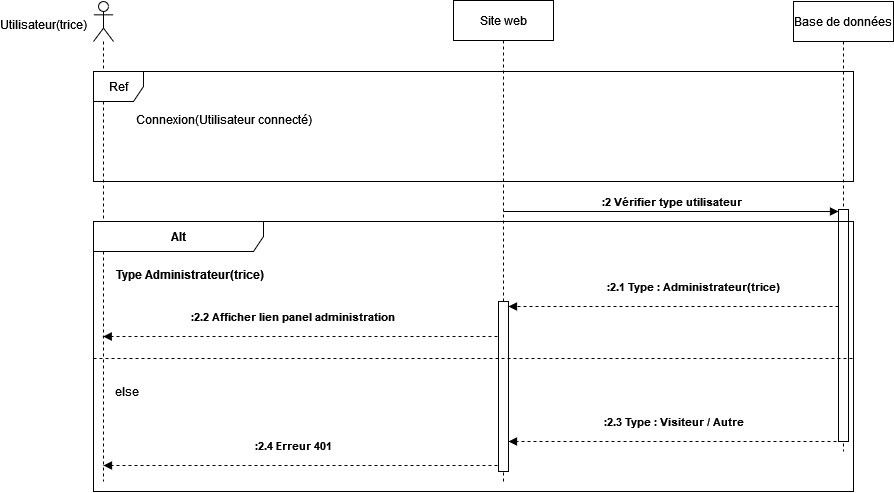

The diagram above was exported from draw.io. Its source (the exported page's mxGraphModel, read from the mxfile embedded in the PNG):
<mxGraphModel dx="1195" dy="661" grid="1" gridSize="10" guides="1" tooltips="1" connect="1" arrows="1" fold="1" page="1" pageScale="1" pageWidth="1100" pageHeight="850" math="0" shadow="0">
  <root>
    <mxCell id="0" />
    <mxCell id="1" parent="0" />
    <mxCell id="K7VLmVvrT1bJRGTB8yJL-1" value="" style="shape=umlLifeline;perimeter=lifelinePerimeter;whiteSpace=wrap;html=1;container=1;dropTarget=0;collapsible=0;recursiveResize=0;outlineConnect=0;portConstraint=eastwest;newEdgeStyle={&quot;edgeStyle&quot;:&quot;elbowEdgeStyle&quot;,&quot;elbow&quot;:&quot;vertical&quot;,&quot;curved&quot;:0,&quot;rounded&quot;:0};participant=umlActor;" parent="1" vertex="1">
      <mxGeometry x="140" y="70" width="20" height="480" as="geometry" />
    </mxCell>
    <mxCell id="K7VLmVvrT1bJRGTB8yJL-2" value="Utilisateur(trice)" style="text;html=1;strokeColor=none;fillColor=none;align=center;verticalAlign=middle;whiteSpace=wrap;rounded=0;" parent="1" vertex="1">
      <mxGeometry x="60" y="78" width="60" height="30" as="geometry" />
    </mxCell>
    <mxCell id="K7VLmVvrT1bJRGTB8yJL-3" value="Site web" style="shape=umlLifeline;perimeter=lifelinePerimeter;whiteSpace=wrap;html=1;container=1;dropTarget=0;collapsible=0;recursiveResize=0;outlineConnect=0;portConstraint=eastwest;newEdgeStyle={&quot;edgeStyle&quot;:&quot;elbowEdgeStyle&quot;,&quot;elbow&quot;:&quot;vertical&quot;,&quot;curved&quot;:0,&quot;rounded&quot;:0};" parent="1" vertex="1">
      <mxGeometry x="500" y="69" width="100" height="481" as="geometry" />
    </mxCell>
    <mxCell id="K7VLmVvrT1bJRGTB8yJL-5" value="Base de données" style="shape=umlLifeline;perimeter=lifelinePerimeter;whiteSpace=wrap;html=1;container=1;dropTarget=0;collapsible=0;recursiveResize=0;outlineConnect=0;portConstraint=eastwest;newEdgeStyle={&quot;edgeStyle&quot;:&quot;elbowEdgeStyle&quot;,&quot;elbow&quot;:&quot;vertical&quot;,&quot;curved&quot;:0,&quot;rounded&quot;:0};" parent="1" vertex="1">
      <mxGeometry x="840" y="70" width="100" height="450" as="geometry" />
    </mxCell>
    <mxCell id="K7VLmVvrT1bJRGTB8yJL-30" value="" style="html=1;points=[];perimeter=orthogonalPerimeter;outlineConnect=0;targetShapes=umlLifeline;portConstraint=eastwest;newEdgeStyle={&quot;edgeStyle&quot;:&quot;elbowEdgeStyle&quot;,&quot;elbow&quot;:&quot;vertical&quot;,&quot;curved&quot;:0,&quot;rounded&quot;:0};" parent="K7VLmVvrT1bJRGTB8yJL-5" vertex="1">
      <mxGeometry x="45" y="208" width="10" height="232" as="geometry" />
    </mxCell>
    <mxCell id="K7VLmVvrT1bJRGTB8yJL-8" value=":2 Vérifier type utilisateur" style="html=1;verticalAlign=bottom;endArrow=block;edgeStyle=elbowEdgeStyle;elbow=vertical;curved=0;rounded=0;fontStyle=1" parent="1" edge="1">
      <mxGeometry x="-0.001" width="80" relative="1" as="geometry">
        <mxPoint x="550" y="280" as="sourcePoint" />
        <mxPoint x="885" y="280" as="targetPoint" />
        <Array as="points">
          <mxPoint x="720" y="280" />
          <mxPoint x="535" y="333" />
        </Array>
        <mxPoint as="offset" />
      </mxGeometry>
    </mxCell>
    <mxCell id="K7VLmVvrT1bJRGTB8yJL-9" value="Alt" style="shape=umlFrame;whiteSpace=wrap;html=1;pointerEvents=0;recursiveResize=0;container=1;collapsible=0;width=170;fontStyle=1" parent="1" vertex="1">
      <mxGeometry x="140" y="290" width="760" height="270" as="geometry" />
    </mxCell>
    <mxCell id="K7VLmVvrT1bJRGTB8yJL-10" value="Type Administrateur(trice)" style="text;html=1;fontStyle=1" parent="K7VLmVvrT1bJRGTB8yJL-9" vertex="1">
      <mxGeometry width="100" height="20" relative="1" as="geometry">
        <mxPoint x="21" y="40" as="offset" />
      </mxGeometry>
    </mxCell>
    <mxCell id="K7VLmVvrT1bJRGTB8yJL-19" value=":2.1 Type : Administrateur(trice)" style="text;html=1;strokeColor=none;fillColor=none;align=center;verticalAlign=middle;whiteSpace=wrap;rounded=0;fontSize=11;fontStyle=1" parent="K7VLmVvrT1bJRGTB8yJL-9" vertex="1">
      <mxGeometry x="500" y="50" width="200" height="30" as="geometry" />
    </mxCell>
    <mxCell id="K7VLmVvrT1bJRGTB8yJL-21" value=":2.2 Afficher lien panel administration" style="text;html=1;strokeColor=none;fillColor=none;align=center;verticalAlign=middle;whiteSpace=wrap;rounded=0;fontSize=11;fontStyle=1" parent="K7VLmVvrT1bJRGTB8yJL-9" vertex="1">
      <mxGeometry x="80" y="80" width="240" height="30" as="geometry" />
    </mxCell>
    <mxCell id="K7VLmVvrT1bJRGTB8yJL-22" value="" style="html=1;verticalAlign=bottom;labelBackgroundColor=none;endArrow=block;endFill=1;dashed=1;rounded=0;" parent="K7VLmVvrT1bJRGTB8yJL-9" target="K7VLmVvrT1bJRGTB8yJL-1" edge="1">
      <mxGeometry width="160" relative="1" as="geometry">
        <mxPoint x="410" y="115" as="sourcePoint" />
        <mxPoint x="81" y="114.99999999999989" as="targetPoint" />
      </mxGeometry>
    </mxCell>
    <mxCell id="K7VLmVvrT1bJRGTB8yJL-23" value=":2.3 Type : Visiteur / Autre" style="text;html=1;strokeColor=none;fillColor=none;align=center;verticalAlign=middle;whiteSpace=wrap;rounded=0;fontSize=11;fontStyle=1" parent="K7VLmVvrT1bJRGTB8yJL-9" vertex="1">
      <mxGeometry x="494.5" y="185" width="171" height="30" as="geometry" />
    </mxCell>
    <mxCell id="K7VLmVvrT1bJRGTB8yJL-24" value="" style="html=1;verticalAlign=bottom;labelBackgroundColor=none;endArrow=block;endFill=1;dashed=1;rounded=0;" parent="K7VLmVvrT1bJRGTB8yJL-9" target="K7VLmVvrT1bJRGTB8yJL-31" edge="1">
      <mxGeometry width="160" relative="1" as="geometry">
        <mxPoint x="749" y="220" as="sourcePoint" />
        <mxPoint x="420" y="219.9999999999999" as="targetPoint" />
      </mxGeometry>
    </mxCell>
    <mxCell id="K7VLmVvrT1bJRGTB8yJL-25" value=":2.4 Erreur 401" style="text;html=1;strokeColor=none;fillColor=none;align=center;verticalAlign=middle;whiteSpace=wrap;rounded=0;fontSize=11;fontStyle=1" parent="K7VLmVvrT1bJRGTB8yJL-9" vertex="1">
      <mxGeometry x="55" y="209" width="290" height="30" as="geometry" />
    </mxCell>
    <mxCell id="K7VLmVvrT1bJRGTB8yJL-26" value="" style="html=1;verticalAlign=bottom;labelBackgroundColor=none;endArrow=block;endFill=1;dashed=1;rounded=0;" parent="K7VLmVvrT1bJRGTB8yJL-9" edge="1">
      <mxGeometry width="160" relative="1" as="geometry">
        <mxPoint x="410" y="244" as="sourcePoint" />
        <mxPoint x="10" y="244" as="targetPoint" />
      </mxGeometry>
    </mxCell>
    <mxCell id="K7VLmVvrT1bJRGTB8yJL-31" value="" style="html=1;points=[];perimeter=orthogonalPerimeter;outlineConnect=0;targetShapes=umlLifeline;portConstraint=eastwest;newEdgeStyle={&quot;edgeStyle&quot;:&quot;elbowEdgeStyle&quot;,&quot;elbow&quot;:&quot;vertical&quot;,&quot;curved&quot;:0,&quot;rounded&quot;:0};" parent="K7VLmVvrT1bJRGTB8yJL-9" vertex="1">
      <mxGeometry x="405" y="80" width="10" height="170" as="geometry" />
    </mxCell>
    <mxCell id="K7VLmVvrT1bJRGTB8yJL-11" value="else" style="line;strokeWidth=1;dashed=1;labelPosition=center;verticalLabelPosition=bottom;align=left;verticalAlign=top;spacingLeft=20;spacingTop=15;html=1;whiteSpace=wrap;" parent="1" vertex="1">
      <mxGeometry x="140" y="422" width="760" height="10" as="geometry" />
    </mxCell>
    <mxCell id="K7VLmVvrT1bJRGTB8yJL-20" value="" style="html=1;verticalAlign=bottom;labelBackgroundColor=none;endArrow=block;endFill=1;dashed=1;rounded=0;" parent="1" edge="1">
      <mxGeometry width="160" relative="1" as="geometry">
        <mxPoint x="885" y="374.99999999999994" as="sourcePoint" />
        <mxPoint x="555" y="374.99999999999994" as="targetPoint" />
      </mxGeometry>
    </mxCell>
    <mxCell id="_y9GILNdTTT03PiDt6PZ-1" value="Ref" style="shape=umlFrame;whiteSpace=wrap;html=1;pointerEvents=0;recursiveResize=0;container=1;collapsible=0;width=50;" vertex="1" parent="1">
      <mxGeometry x="140" y="140" width="760" height="110" as="geometry" />
    </mxCell>
    <mxCell id="_y9GILNdTTT03PiDt6PZ-2" value="Connexion(Utilisateur connecté)" style="text;align=center;html=1;" vertex="1" parent="_y9GILNdTTT03PiDt6PZ-1">
      <mxGeometry width="100" height="20" relative="1" as="geometry">
        <mxPoint x="80" y="35" as="offset" />
      </mxGeometry>
    </mxCell>
  </root>
</mxGraphModel>